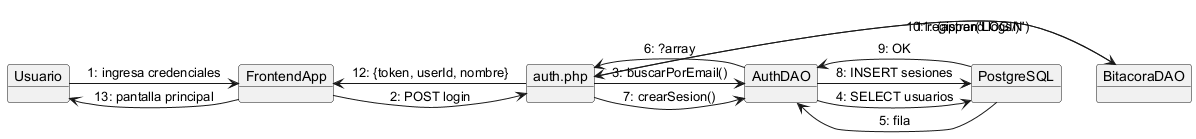

The diagram above was rendered by PlantUML. Its source (embedded in the PNG):
@startuml
' ============================================================
' DIAGRAMA DE COLABORACIÓN - Login de usuario (flujo principal)
' ============================================================

skinparam componentStyle rectangle

object Usuario
object FrontendApp
object "auth.php" as ApiAuth
object AuthDAO
object BitacoraDAO
object "PostgreSQL" as DB

' Enlaces numerados (orden de la interacción)
Usuario -> FrontendApp : 1: ingresa credenciales
FrontendApp -> ApiAuth : 2: POST login
ApiAuth -> AuthDAO : 3: buscarPorEmail()
AuthDAO -> DB : 4: SELECT usuarios
DB --> AuthDAO : 5: fila
AuthDAO --> ApiAuth : 6: ?array
ApiAuth -> AuthDAO : 7: crearSesion()
AuthDAO -> DB : 8: INSERT sesiones
DB --> AuthDAO : 9: OK
ApiAuth -> BitacoraDAO : 10: registrar('LOGIN')
BitacoraDAO --> ApiAuth : 11: (append logs/)
ApiAuth --> FrontendApp : 12: {token, userId, nombre}
FrontendApp --> Usuario : 13: pantalla principal

@enduml